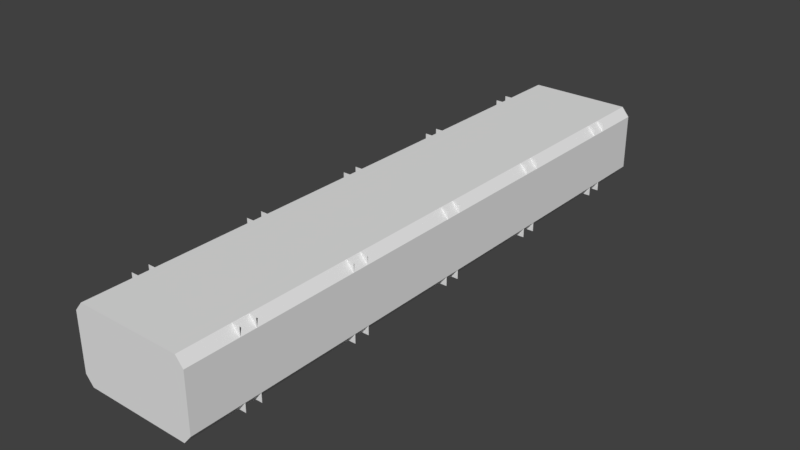# Source: Hallway.blend  (saved by Blender 2.78.0; exported with 4.5.12 LTS)
import bpy
from mathutils import Matrix  # noqa: F401  (used for matrix-valued properties, if any)

bpy.ops.wm.read_factory_settings(use_empty=True)
scene = bpy.context.scene
scene.name = 'Scene'

# ---- collections
col_collection_1 = bpy.data.collections.new('Collection 1'); scene.collection.children.link(col_collection_1)

# ---- world
world_world = bpy.data.worlds.new('World'); scene.world = world_world
world_world.color = (0.05088, 0.05088, 0.05088)
world_world.use_sun_shadow = False
world_world.sun_shadow_jitter_overblur = 0.0
world_world.cycles.sampling_method = 'MANUAL'

# ---- meshes
me_cube_001 = bpy.data.meshes.new('Cube.001')
me_cube_001.from_pydata([(-1.0, 5.89e-09, 0.1347), (-1.0, 1.25, 0.1347), (-1.0, -5.89e-09, -0.1347), (-1.0, 1.25, -0.1347), (-0.4698, 5.89e-09, 0.1347), (-0.4698, 1.25, 0.1347), (-0.4698, -5.89e-09, -0.1347), (-0.4698, 1.25, -0.1347), (-1.0, 0.4167, 0.1347), (-1.0, 0.8333, 0.1347), (-1.0, 0.8333, -0.1347), (-1.0, 0.4167, -0.1347), (-0.7305, 0.8333, -0.1347), (-0.7305, 0.4167, -0.1347), (-0.7305, 0.8333, 0.1347), (-0.7305, 0.4167, 0.1347), (-1.0, 9.331e-08, 2.135), (-1.0, 1.25, 2.135), (-1.0, 8.153e-08, 1.865), (-1.0, 1.25, 1.865), (-0.4698, 9.331e-08, 2.135), (-0.4698, 1.25, 2.135), (-0.4698, 8.153e-08, 1.865), (-0.4698, 1.25, 1.865), (-1.0, 0.4167, 2.135), (-1.0, 0.8333, 2.135), (-1.0, 0.8333, 1.865), (-1.0, 0.4167, 1.865), (-0.7305, 0.8333, 1.865), (-0.7305, 0.4167, 1.865), (-0.7305, 0.8333, 2.135), (-0.7305, 0.4167, 2.135), (-1.0, 1.807e-07, 4.135), (-1.0, 1.25, 4.135), (-1.0, 1.69e-07, 3.865), (-1.0, 1.25, 3.865), (-0.4698, 1.807e-07, 4.135), (-0.4698, 1.25, 4.135), (-0.4698, 1.69e-07, 3.865), (-0.4698, 1.25, 3.865), (-1.0, 0.4167, 4.135), (-1.0, 0.8333, 4.135), (-1.0, 0.8333, 3.865), (-1.0, 0.4167, 3.865), (-0.7305, 0.8333, 3.865), (-0.7305, 0.4167, 3.865), (-0.7305, 0.8333, 4.135), (-0.7305, 0.4167, 4.135), (-1.0, -1.69e-07, -3.865), (-1.0, 1.25, -3.865), (-1.0, -1.807e-07, -4.135), (-1.0, 1.25, -4.135), (-0.4698, -1.69e-07, -3.865), (-0.4698, 1.25, -3.865), (-0.4698, -1.807e-07, -4.135), (-0.4698, 1.25, -4.135), (-1.0, 0.4167, -3.865), (-1.0, 0.8333, -3.865), (-1.0, 0.8333, -4.135), (-1.0, 0.4167, -4.135), (-0.7305, 0.8333, -4.135), (-0.7305, 0.4167, -4.135), (-0.7305, 0.8333, -3.865), (-0.7305, 0.4167, -3.865), (-1.0, -8.153e-08, -1.865), (-1.0, 1.25, -1.865), (-1.0, -9.331e-08, -2.135), (-1.0, 1.25, -2.135), (-0.4698, -8.153e-08, -1.865), (-0.4698, 1.25, -1.865), (-0.4698, -9.331e-08, -2.135), (-0.4698, 1.25, -2.135), (-1.0, 0.4167, -1.865), (-1.0, 0.8333, -1.865), (-1.0, 0.8333, -2.135), (-1.0, 0.4167, -2.135), (-0.7305, 0.8333, -2.135), (-0.7305, 0.4167, -2.135), (-0.7305, 0.8333, -1.865), (-0.7305, 0.4167, -1.865), (1.0, 5.89e-09, 0.1347), (1.0, 1.25, 0.1347), (1.0, -5.89e-09, -0.1347), (1.0, 1.25, -0.1347), (0.4698, 5.89e-09, 0.1347), (0.4698, 1.25, 0.1347), (0.4698, -5.89e-09, -0.1347), (0.4698, 1.25, -0.1347), (1.0, 0.4167, 0.1347), (1.0, 0.8333, 0.1347), (1.0, 0.8333, -0.1347), (1.0, 0.4167, -0.1347), (0.7305, 0.8333, -0.1347), (0.7305, 0.4167, -0.1347), (0.7305, 0.8333, 0.1347), (0.7305, 0.4167, 0.1347), (1.0, 9.331e-08, 2.135), (1.0, 1.25, 2.135), (1.0, 8.153e-08, 1.865), (1.0, 1.25, 1.865), (0.4698, 9.331e-08, 2.135), (0.4698, 1.25, 2.135), (0.4698, 8.153e-08, 1.865), (0.4698, 1.25, 1.865), (1.0, 0.4167, 2.135), (1.0, 0.8333, 2.135), (1.0, 0.8333, 1.865), (1.0, 0.4167, 1.865), (0.7305, 0.8333, 1.865), (0.7305, 0.4167, 1.865), (0.7305, 0.8333, 2.135), (0.7305, 0.4167, 2.135), (1.0, 1.807e-07, 4.135), (1.0, 1.25, 4.135), (1.0, 1.69e-07, 3.865), (1.0, 1.25, 3.865), (0.4698, 1.807e-07, 4.135), (0.4698, 1.25, 4.135), (0.4698, 1.69e-07, 3.865), (0.4698, 1.25, 3.865), (1.0, 0.4167, 4.135), (1.0, 0.8333, 4.135), (1.0, 0.8333, 3.865), (1.0, 0.4167, 3.865), (0.7305, 0.8333, 3.865), (0.7305, 0.4167, 3.865), (0.7305, 0.8333, 4.135), (0.7305, 0.4167, 4.135), (1.0, -1.69e-07, -3.865), (1.0, 1.25, -3.865), (1.0, -1.807e-07, -4.135), (1.0, 1.25, -4.135), (0.4698, -1.69e-07, -3.865), (0.4698, 1.25, -3.865), (0.4698, -1.807e-07, -4.135), (0.4698, 1.25, -4.135), (1.0, 0.4167, -3.865), (1.0, 0.8333, -3.865), (1.0, 0.8333, -4.135), (1.0, 0.4167, -4.135), (0.7305, 0.8333, -4.135), (0.7305, 0.4167, -4.135), (0.7305, 0.8333, -3.865), (0.7305, 0.4167, -3.865), (1.0, -8.153e-08, -1.865), (1.0, 1.25, -1.865), (1.0, -9.331e-08, -2.135), (1.0, 1.25, -2.135), (0.4698, -8.153e-08, -1.865), (0.4698, 1.25, -1.865), (0.4698, -9.331e-08, -2.135), (0.4698, 1.25, -2.135), (1.0, 0.4167, -1.865), (1.0, 0.8333, -1.865), (1.0, 0.8333, -2.135), (1.0, 0.4167, -2.135), (0.7305, 0.8333, -2.135), (0.7305, 0.4167, -2.135), (0.7305, 0.8333, -1.865), (0.7305, 0.4167, -1.865), (-0.8722, 2.736e-07, 5.0), (-0.8722, 1.25, 5.0), (-0.8722, -1.635e-07, -5.0), (-0.8722, 1.25, -5.0), (0.8722, 2.736e-07, 5.0), (0.8722, 1.25, 5.0), (0.8722, -1.635e-07, -5.0), (0.8722, 1.25, -5.0), (-1.0, 0.1538, 5.0), (-1.0, 1.096, 5.0), (-1.0, 1.096, -5.0), (-1.0, 0.1538, -5.0), (1.0, 1.096, -5.0), (1.0, 0.1538, -5.0), (1.0, 1.096, 5.0), (1.0, 0.1538, 5.0)], [], [(10, 3, 7, 12), (12, 7, 5, 14), (14, 5, 1, 9), (4, 15, 8, 0), (15, 14, 9, 8), (6, 13, 15, 4), (13, 12, 14, 15), (2, 11, 13, 6), (11, 10, 12, 13), (26, 19, 23, 28), (28, 23, 21, 30), (30, 21, 17, 25), (20, 31, 24, 16), (31, 30, 25, 24), (22, 29, 31, 20), (29, 28, 30, 31), (18, 27, 29, 22), (27, 26, 28, 29), (42, 35, 39, 44), (44, 39, 37, 46), (46, 37, 33, 41), (36, 47, 40, 32), (47, 46, 41, 40), (38, 45, 47, 36), (45, 44, 46, 47), (34, 43, 45, 38), (43, 42, 44, 45), (58, 51, 55, 60), (60, 55, 53, 62), (62, 53, 49, 57), (52, 63, 56, 48), (63, 62, 57, 56), (54, 61, 63, 52), (61, 60, 62, 63), (50, 59, 61, 54), (59, 58, 60, 61), (74, 67, 71, 76), (76, 71, 69, 78), (78, 69, 65, 73), (68, 79, 72, 64), (79, 78, 73, 72), (70, 77, 79, 68), (77, 76, 78, 79), (66, 75, 77, 70), (75, 74, 76, 77), (90, 92, 87, 83), (92, 94, 85, 87), (94, 89, 81, 85), (84, 80, 88, 95), (95, 88, 89, 94), (86, 84, 95, 93), (93, 95, 94, 92), (82, 86, 93, 91), (91, 93, 92, 90), (106, 108, 103, 99), (108, 110, 101, 103), (110, 105, 97, 101), (100, 96, 104, 111), (111, 104, 105, 110), (102, 100, 111, 109), (109, 111, 110, 108), (98, 102, 109, 107), (107, 109, 108, 106), (122, 124, 119, 115), (124, 126, 117, 119), (126, 121, 113, 117), (116, 112, 120, 127), (127, 120, 121, 126), (118, 116, 127, 125), (125, 127, 126, 124), (114, 118, 125, 123), (123, 125, 124, 122), (138, 140, 135, 131), (140, 142, 133, 135), (142, 137, 129, 133), (132, 128, 136, 143), (143, 136, 137, 142), (134, 132, 143, 141), (141, 143, 142, 140), (130, 134, 141, 139), (139, 141, 140, 138), (154, 156, 151, 147), (156, 158, 149, 151), (158, 153, 145, 149), (148, 144, 152, 159), (159, 152, 153, 158), (150, 148, 159, 157), (157, 159, 158, 156), (146, 150, 157, 155), (155, 157, 156, 154), (169, 170, 163, 161), (170, 172, 167, 163), (172, 174, 165, 167), (174, 169, 161, 165), (162, 160, 164, 166), (167, 165, 161, 163), (164, 160, 168, 175), (175, 168, 169, 174), (166, 164, 175, 173), (173, 175, 174, 172), (162, 166, 173, 171), (171, 173, 172, 170), (160, 162, 171, 168), (168, 171, 170, 169)])
me_cube_001.use_remesh_preserve_volume = False
me_cube_001.use_remesh_preserve_attributes = False
me_cube_001.use_mirror_vertex_groups = False
me_cube_001.update()

# ---- objects
ob_cube = bpy.data.objects.new('Cube', me_cube_001)

# ---- transforms, parenting, visibility, modifiers, constraints
ob_cube.location = (0.0, 0.0, 0.0)
ob_cube.rotation_euler = (1.571, -0.0, 0.0)
ob_cube.lineart.crease_threshold = 0.0

# ---- collection membership
col_collection_1.objects.link(ob_cube)

# ---- scene / render settings (as saved in the file)
scene.frame_start = 1; scene.frame_end = 250; scene.frame_set(1)
scene.render.engine = 'BLENDER_EEVEE_NEXT'
scene.render.resolution_percentage = 50
scene.render.dither_intensity = 0.0
scene.cycles.use_denoising = False
scene.cycles.samples = 128
scene.cycles.sampling_pattern = 'TABULATED_SOBOL'
scene.cycles.light_sampling_threshold = 0.0
scene.cycles.use_adaptive_sampling = False
scene.cycles.use_light_tree = False
scene.cycles.blur_glossy = 0.0
scene.cycles.sample_clamp_indirect = 0.0
scene.view_settings.view_transform = 'Standard'
bpy.context.view_layer.update()

# ---- added for rendering (the .blend has no active camera and no usable light): camera, sun
cam_auto = bpy.data.cameras.new('AutoCamera')
cam_auto.lens = 50.0
cam_auto.sensor_width = 36.0
cam_auto.clip_end = 1000.0
ob_auto_camera = bpy.data.objects.new('AutoCamera', cam_auto)
scene.collection.objects.link(ob_auto_camera)
ob_auto_camera.location = (9.50609, -11.4073, 8.22987)
ob_auto_camera.rotation_euler = (1.09748, -7.21219e-08, 0.694738)
scene.camera = ob_auto_camera
light_auto_sun = bpy.data.lights.new('AutoSun', 'SUN')
light_auto_sun.energy = 3.0
light_auto_sun.angle = 0.0523599
ob_auto_sun = bpy.data.objects.new('AutoSun', light_auto_sun)
scene.collection.objects.link(ob_auto_sun)
ob_auto_sun.rotation_euler = (0.872665, 0.174533, 0.523599)
bpy.context.view_layer.update()
